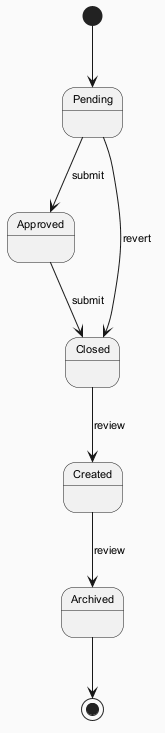

The diagram above was rendered by PlantUML. Its source (embedded in the PNG):
@startuml
skinparam backgroundColor #FAFAFA
skinparam classBackgroundColor #FFF3E0
skinparam classBorderColor #E65100
skinparam defaultFontSize 11
[*] --> Pending
Pending --> Approved : submit
Approved --> Closed : submit
Closed --> Created : review
Created --> Archived : review
Pending --> Closed : revert
Archived --> [*]
@enduml